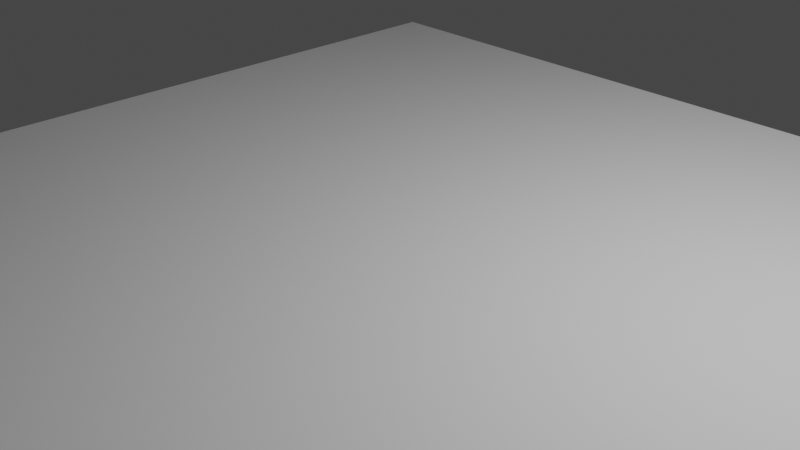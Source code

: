 # Source: box.blend  (saved by Blender 2.82.7; exported with 4.5.12 LTS)
import bpy
from mathutils import Matrix  # noqa: F401  (used for matrix-valued properties, if any)

bpy.ops.wm.read_factory_settings(use_empty=True)
scene = bpy.context.scene
scene.name = 'Scene'

# ---- collections
col_collection = bpy.data.collections.new('Collection'); scene.collection.children.link(col_collection)

# ---- world
world_world = bpy.data.worlds.new('World'); scene.world = world_world
world_world.use_nodes = True; world_world.node_tree.nodes.clear()
_N = world_world.node_tree.nodes; _L = world_world.node_tree.links
n0 = _N.new('ShaderNodeOutputWorld'); n0.name = 'World Output'; n0.location = (300, 300)
n1 = _N.new('ShaderNodeBackground'); n1.name = 'Background'; n1.location = (10, 300)
n1.inputs[0].default_value = (0.05088, 0.05088, 0.05088, 1.0)
_L.new(n1.outputs[0], n0.inputs[0])
n0.is_active_output = True
world_world.color = (0.05088, 0.05088, 0.05088)
world_world.use_sun_shadow = False
world_world.sun_shadow_jitter_overblur = 0.0

# ---- cameras
cam_camera = bpy.data.cameras.new('Camera')
cam_camera.clip_end = 100.0
cam_camera.ortho_scale = 7.314

# ---- lights
light_light = bpy.data.lights.new('Light', 'POINT')
light_light.transmission_factor = 0.0
light_light.energy = 1000.0
light_light.shadow_soft_size = 0.1
light_light.shadow_maximum_resolution = 0.006
light_light.use_absolute_resolution = True

# ---- meshes
me_plane = bpy.data.meshes.new('Plane')
me_plane.from_pydata([(-1.0, -1.0, 0.0), (1.0, -1.0, 0.0), (-1.0, 1.0, 0.0), (1.0, 1.0, 0.0)], [], [(0, 1, 3, 2)])
_uv = me_plane.uv_layers.new(name='UVMap')
_uv.uv.foreach_set('vector', [0.0, 0.0, 1.0, 0.0, 1.0, 1.0, 0.0, 1.0])
me_plane.use_remesh_fix_poles = True
me_plane.use_remesh_preserve_attributes = False
me_plane.use_mirror_vertex_groups = False
me_plane.update()
me_plane_001 = bpy.data.meshes.new('Plane.001')
me_plane_001.from_pydata([(-1.0, -1.0, 0.0), (1.0, -1.0, 0.0), (-1.0, 1.0, 0.0), (1.0, 1.0, 0.0)], [], [(0, 1, 3, 2)])
_uv = me_plane_001.uv_layers.new(name='UVMap')
_uv.uv.foreach_set('vector', [0.0, 0.0, 1.0, 0.0, 1.0, 1.0, 0.0, 1.0])
me_plane_001.use_remesh_fix_poles = True
me_plane_001.use_remesh_preserve_attributes = False
me_plane_001.use_mirror_vertex_groups = False
me_plane_001.update()

# ---- objects
ob_light = bpy.data.objects.new('Light', light_light)
ob_camera = bpy.data.objects.new('Camera', cam_camera)
ob_box = bpy.data.objects.new('box', me_plane)
ob_inlet = bpy.data.objects.new('inlet', me_plane_001)

# ---- transforms, parenting, visibility, modifiers, constraints
ob_light.location = (4.076, 1.005, 5.904)
ob_light.rotation_euler = (0.6503, 0.05522, 1.866)
ob_light.lock_rotations_4d = False
ob_light.empty_display_type = 'ARROWS'
ob_light.color = (0.0, 0.0, 0.0, 0.0)
ob_light.lineart.crease_threshold = 0.0
ob_camera.location = (7.359, -6.926, 4.958)
ob_camera.rotation_euler = (1.109, 0.0, 0.8149)
ob_camera.lock_rotations_4d = False
ob_camera.empty_display_type = 'ARROWS'
ob_camera.color = (0.0, 0.0, 0.0, 0.0)
ob_camera.display_type = 'WIRE'
ob_camera.lineart.crease_threshold = 0.0
ob_box.location = (0.0, 0.0, 0.0)
ob_box.scale = (5.0, 5.0, 1.0)
ob_box.lineart.crease_threshold = 0.0
ob_inlet.location = (0.0, 0.0, 20.0)
ob_inlet.scale = (5.0, 5.0, 1.0)
ob_inlet.lineart.crease_threshold = 0.0

# ---- collection membership
col_collection.objects.link(ob_light)
col_collection.objects.link(ob_camera)
col_collection.objects.link(ob_box)
col_collection.objects.link(ob_inlet)

# ---- scene / render settings (as saved in the file)
scene.camera = ob_camera
scene.frame_start = 1; scene.frame_end = 250; scene.frame_set(1)
scene.render.engine = 'BLENDER_EEVEE_NEXT'
scene.cycles.samples = 128
scene.cycles.sampling_pattern = 'TABULATED_SOBOL'
scene.cycles.use_adaptive_sampling = False
scene.cycles.use_light_tree = False
scene.view_settings.view_transform = 'Filmic'
bpy.context.view_layer.update()
